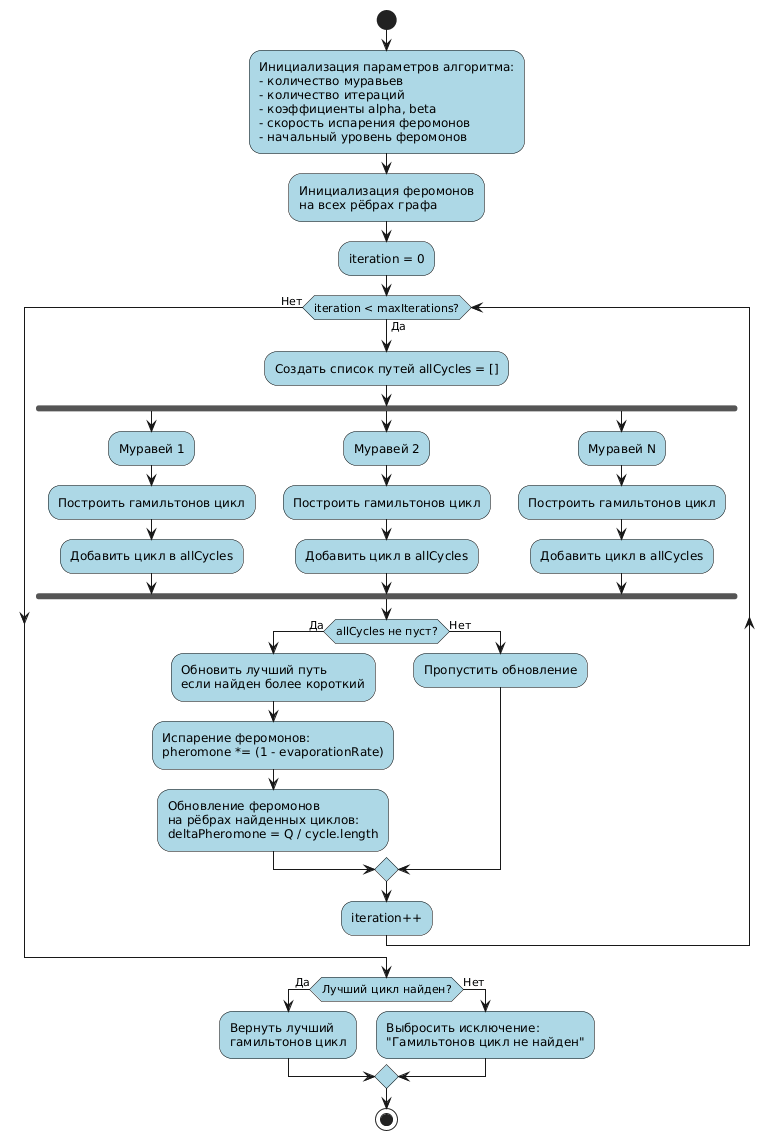

The diagram above was rendered by PlantUML. Its source (embedded in the PNG):
@startuml
skinparam activityDiamondBorderColor black
skinparam activityDiamondBackgroundColor white
skinparam activityBackgroundColor lightblue
skinparam activityBorderColor black

start

:Инициализация параметров алгоритма:
- количество муравьев
- количество итераций
- коэффициенты alpha, beta
- скорость испарения феромонов
- начальный уровень феромонов;

:Инициализация феромонов
на всех рёбрах графа;

:iteration = 0;

while (iteration < maxIterations?) is (Да)
  
  :Создать список путей allCycles = [];
  
  fork
    :Муравей 1;
    :Построить гамильтонов цикл;
    :Добавить цикл в allCycles;
  fork again
    :Муравей 2;
    :Построить гамильтонов цикл;
    :Добавить цикл в allCycles;
  fork again
    :Муравей N;
    :Построить гамильтонов цикл;
    :Добавить цикл в allCycles;
  end fork
  
  if (allCycles не пуст?) then (Да)
    :Обновить лучший путь
    если найден более короткий;
    
    :Испарение феромонов:
    pheromone *= (1 - evaporationRate);
    
    :Обновление феромонов
    на рёбрах найденных циклов:
    deltaPheromone = Q / cycle.length;
  else (Нет)
    :Пропустить обновление;
  endif
  
  :iteration++;
  
endwhile (Нет)

if (Лучший цикл найден?) then (Да)
  :Вернуть лучший
  гамильтонов цикл;
else (Нет)
  :Выбросить исключение:
  "Гамильтонов цикл не найден";
endif

stop
@enduml